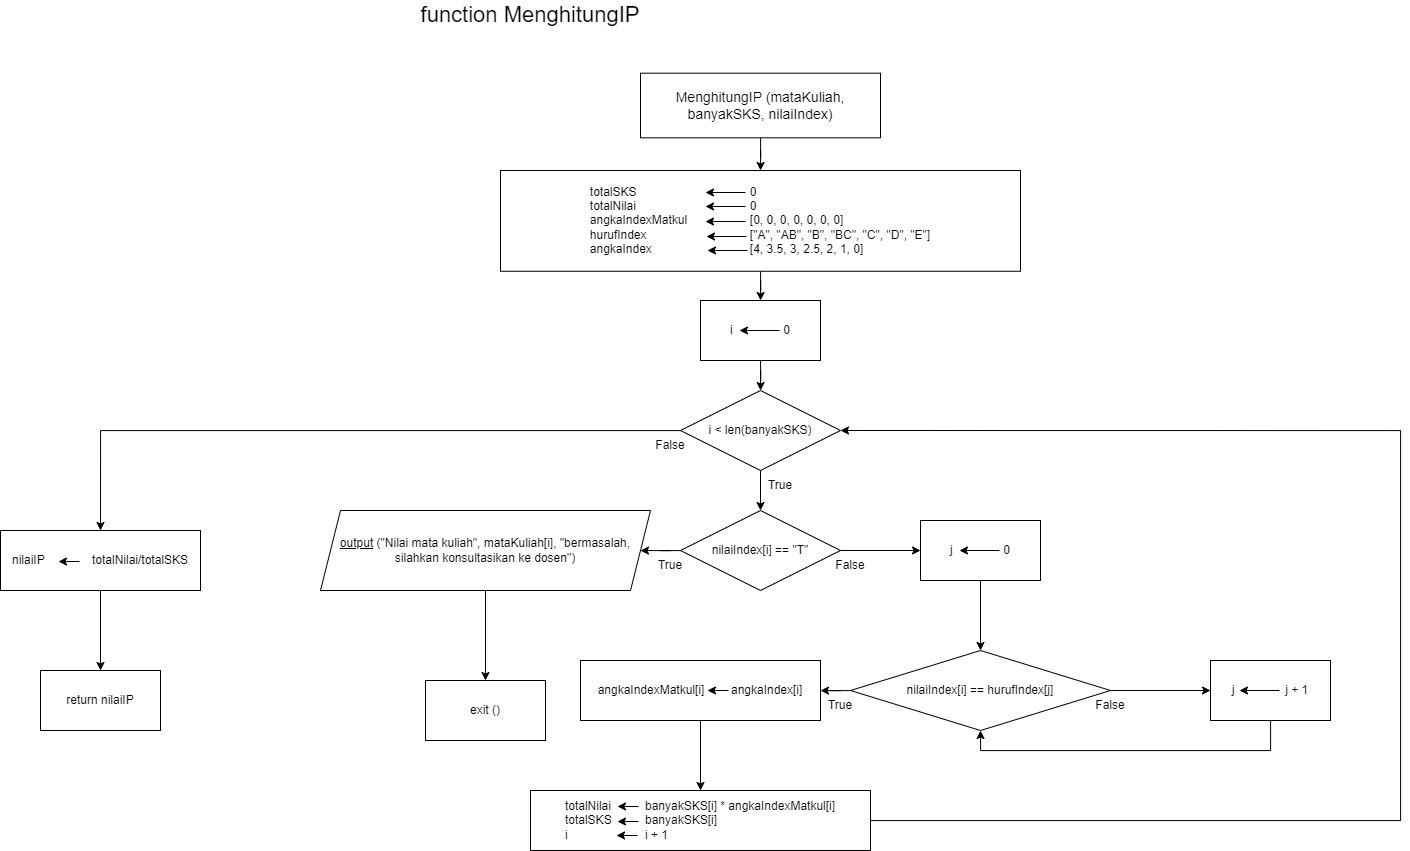

The diagram above was exported from draw.io. Its source (the exported page's mxGraphModel, read from the mxfile embedded in the PNG):
<mxGraphModel dx="1341" dy="991" grid="1" gridSize="10" guides="1" tooltips="1" connect="1" arrows="1" fold="1" page="1" pageScale="1" pageWidth="850" pageHeight="1100" math="0" shadow="0">
  <root>
    <mxCell id="0" />
    <mxCell id="1" parent="0" />
    <mxCell id="CzANS4oDAV7fdE8C8Y7Q-8" value="" style="edgeStyle=orthogonalEdgeStyle;rounded=0;orthogonalLoop=1;jettySize=auto;html=1;" edge="1" parent="1" source="CzANS4oDAV7fdE8C8Y7Q-3" target="CzANS4oDAV7fdE8C8Y7Q-7">
      <mxGeometry relative="1" as="geometry" />
    </mxCell>
    <mxCell id="CzANS4oDAV7fdE8C8Y7Q-3" value="&lt;font style=&quot;font-size: 14px;&quot;&gt;MenghitungIP (mataKuliah, banyakSKS, nilaiIndex)&lt;/font&gt;" style="rounded=0;whiteSpace=wrap;html=1;" vertex="1" parent="1">
      <mxGeometry x="300" y="92.69" width="240" height="64.62" as="geometry" />
    </mxCell>
    <mxCell id="CzANS4oDAV7fdE8C8Y7Q-4" value="&lt;font style=&quot;font-size: 22px;&quot;&gt;function MenghitungIP&lt;/font&gt;" style="text;html=1;strokeColor=none;fillColor=none;align=center;verticalAlign=middle;whiteSpace=wrap;rounded=0;" vertex="1" parent="1">
      <mxGeometry x="40" y="20" width="300" height="30" as="geometry" />
    </mxCell>
    <mxCell id="CzANS4oDAV7fdE8C8Y7Q-15" value="" style="edgeStyle=orthogonalEdgeStyle;rounded=0;orthogonalLoop=1;jettySize=auto;html=1;" edge="1" parent="1" source="CzANS4oDAV7fdE8C8Y7Q-7" target="CzANS4oDAV7fdE8C8Y7Q-14">
      <mxGeometry relative="1" as="geometry" />
    </mxCell>
    <mxCell id="CzANS4oDAV7fdE8C8Y7Q-7" value="&lt;div style=&quot;text-align: justify;&quot;&gt;totalSKS &lt;span style=&quot;white-space: pre;&quot;&gt;&#09;&lt;/span&gt;&lt;span style=&quot;white-space: pre;&quot;&gt;&#09;&lt;/span&gt;&lt;span style=&quot;white-space: pre;&quot;&gt;&#09;&lt;/span&gt;&lt;span style=&quot;white-space: pre;&quot;&gt;&#09;&lt;span style=&quot;white-space: pre;&quot;&gt;&#09;&lt;/span&gt;&lt;/span&gt;0&lt;/div&gt;&lt;div style=&quot;text-align: justify;&quot;&gt;totalNilai&amp;nbsp;&lt;span style=&quot;white-space: pre;&quot;&gt;&#09;&lt;/span&gt;&lt;span style=&quot;white-space: pre;&quot;&gt;&#09;&lt;/span&gt;&lt;span style=&quot;white-space: pre;&quot;&gt;&#09;&lt;/span&gt;&lt;span style=&quot;white-space: pre;&quot;&gt;&#09;&lt;span style=&quot;white-space: pre;&quot;&gt;&#09;&lt;/span&gt;&lt;/span&gt;0&lt;/div&gt;&lt;div style=&quot;text-align: justify;&quot;&gt;angkaIndexMatkul&lt;span style=&quot;white-space: pre;&quot;&gt;&#09;&lt;/span&gt;&lt;span style=&quot;white-space: pre;&quot;&gt;&#09;&lt;span style=&quot;white-space: pre;&quot;&gt;&#09;&lt;/span&gt;&lt;/span&gt;[0, 0, 0, 0, 0, 0, 0]&lt;/div&gt;&lt;div style=&quot;text-align: justify;&quot;&gt;hurufIndex&lt;span style=&quot;white-space: pre;&quot;&gt;&#09;&lt;/span&gt;&lt;span style=&quot;white-space: pre;&quot;&gt;&#09;&lt;/span&gt;&lt;span style=&quot;white-space: pre;&quot;&gt;&#09;&lt;span style=&quot;white-space: pre;&quot;&gt;&#09;&lt;/span&gt;&lt;/span&gt;[&quot;A&quot;, &quot;AB&quot;, &quot;B&quot;, &quot;BC&quot;, &quot;C&quot;, &quot;D&quot;, &quot;E&quot;]&lt;/div&gt;&lt;div style=&quot;text-align: justify;&quot;&gt;angkaIndex&lt;span style=&quot;white-space: pre;&quot;&gt;&#09;&lt;/span&gt;&lt;span style=&quot;white-space: pre;&quot;&gt;&#09;&lt;/span&gt;&lt;span style=&quot;white-space: pre;&quot;&gt;&#09;&lt;span style=&quot;white-space: pre;&quot;&gt;&#09;&lt;/span&gt;&lt;/span&gt;[4, 3.5, 3, 2.5, 2, 1, 0]&lt;/div&gt;" style="whiteSpace=wrap;html=1;rounded=0;" vertex="1" parent="1">
      <mxGeometry x="160" y="190" width="520" height="100.76" as="geometry" />
    </mxCell>
    <mxCell id="CzANS4oDAV7fdE8C8Y7Q-9" value="" style="endArrow=classic;html=1;rounded=0;" edge="1" parent="1">
      <mxGeometry width="50" height="50" relative="1" as="geometry">
        <mxPoint x="405" y="212" as="sourcePoint" />
        <mxPoint x="365" y="212" as="targetPoint" />
      </mxGeometry>
    </mxCell>
    <mxCell id="CzANS4oDAV7fdE8C8Y7Q-10" value="" style="endArrow=classic;html=1;rounded=0;" edge="1" parent="1">
      <mxGeometry width="50" height="50" relative="1" as="geometry">
        <mxPoint x="405" y="226" as="sourcePoint" />
        <mxPoint x="365" y="226" as="targetPoint" />
      </mxGeometry>
    </mxCell>
    <mxCell id="CzANS4oDAV7fdE8C8Y7Q-11" value="" style="endArrow=classic;html=1;rounded=0;" edge="1" parent="1">
      <mxGeometry width="50" height="50" relative="1" as="geometry">
        <mxPoint x="405" y="241" as="sourcePoint" />
        <mxPoint x="365" y="241" as="targetPoint" />
      </mxGeometry>
    </mxCell>
    <mxCell id="CzANS4oDAV7fdE8C8Y7Q-12" value="" style="endArrow=classic;html=1;rounded=0;" edge="1" parent="1">
      <mxGeometry width="50" height="50" relative="1" as="geometry">
        <mxPoint x="406" y="256" as="sourcePoint" />
        <mxPoint x="366" y="256" as="targetPoint" />
      </mxGeometry>
    </mxCell>
    <mxCell id="CzANS4oDAV7fdE8C8Y7Q-13" value="" style="endArrow=classic;html=1;rounded=0;" edge="1" parent="1">
      <mxGeometry width="50" height="50" relative="1" as="geometry">
        <mxPoint x="407" y="270" as="sourcePoint" />
        <mxPoint x="367" y="270" as="targetPoint" />
      </mxGeometry>
    </mxCell>
    <mxCell id="CzANS4oDAV7fdE8C8Y7Q-18" value="" style="edgeStyle=orthogonalEdgeStyle;rounded=0;orthogonalLoop=1;jettySize=auto;html=1;" edge="1" parent="1" source="CzANS4oDAV7fdE8C8Y7Q-14" target="CzANS4oDAV7fdE8C8Y7Q-17">
      <mxGeometry relative="1" as="geometry" />
    </mxCell>
    <mxCell id="CzANS4oDAV7fdE8C8Y7Q-14" value="i&lt;span style=&quot;white-space: pre;&quot;&gt;&#09;&lt;span style=&quot;white-space: pre;&quot;&gt;&#09;&lt;/span&gt;0&lt;/span&gt;" style="whiteSpace=wrap;html=1;rounded=0;" vertex="1" parent="1">
      <mxGeometry x="360" y="320" width="120" height="60" as="geometry" />
    </mxCell>
    <mxCell id="CzANS4oDAV7fdE8C8Y7Q-16" value="" style="endArrow=classic;html=1;rounded=0;" edge="1" parent="1">
      <mxGeometry width="50" height="50" relative="1" as="geometry">
        <mxPoint x="439" y="350" as="sourcePoint" />
        <mxPoint x="399" y="350" as="targetPoint" />
      </mxGeometry>
    </mxCell>
    <mxCell id="CzANS4oDAV7fdE8C8Y7Q-22" value="" style="edgeStyle=orthogonalEdgeStyle;rounded=0;orthogonalLoop=1;jettySize=auto;html=1;" edge="1" parent="1" source="CzANS4oDAV7fdE8C8Y7Q-17" target="CzANS4oDAV7fdE8C8Y7Q-21">
      <mxGeometry relative="1" as="geometry">
        <Array as="points">
          <mxPoint x="420" y="460" />
        </Array>
      </mxGeometry>
    </mxCell>
    <mxCell id="CzANS4oDAV7fdE8C8Y7Q-56" style="edgeStyle=orthogonalEdgeStyle;rounded=0;orthogonalLoop=1;jettySize=auto;html=1;" edge="1" parent="1" source="CzANS4oDAV7fdE8C8Y7Q-17">
      <mxGeometry relative="1" as="geometry">
        <mxPoint x="-240" y="550" as="targetPoint" />
      </mxGeometry>
    </mxCell>
    <mxCell id="CzANS4oDAV7fdE8C8Y7Q-17" value="i &amp;lt; len(banyakSKS)" style="rhombus;whiteSpace=wrap;html=1;rounded=0;" vertex="1" parent="1">
      <mxGeometry x="340" y="410" width="160" height="80" as="geometry" />
    </mxCell>
    <mxCell id="CzANS4oDAV7fdE8C8Y7Q-25" value="" style="edgeStyle=orthogonalEdgeStyle;rounded=0;orthogonalLoop=1;jettySize=auto;html=1;" edge="1" parent="1" source="CzANS4oDAV7fdE8C8Y7Q-21" target="CzANS4oDAV7fdE8C8Y7Q-24">
      <mxGeometry relative="1" as="geometry" />
    </mxCell>
    <mxCell id="CzANS4oDAV7fdE8C8Y7Q-32" value="" style="edgeStyle=orthogonalEdgeStyle;rounded=0;orthogonalLoop=1;jettySize=auto;html=1;" edge="1" parent="1" source="CzANS4oDAV7fdE8C8Y7Q-21">
      <mxGeometry relative="1" as="geometry">
        <mxPoint x="580" y="570" as="targetPoint" />
      </mxGeometry>
    </mxCell>
    <mxCell id="CzANS4oDAV7fdE8C8Y7Q-21" value="nilaiIndex[i] == &quot;T&quot;" style="rhombus;whiteSpace=wrap;html=1;rounded=0;" vertex="1" parent="1">
      <mxGeometry x="340" y="530" width="160" height="80" as="geometry" />
    </mxCell>
    <mxCell id="CzANS4oDAV7fdE8C8Y7Q-30" value="" style="edgeStyle=orthogonalEdgeStyle;rounded=0;orthogonalLoop=1;jettySize=auto;html=1;" edge="1" parent="1" source="CzANS4oDAV7fdE8C8Y7Q-24" target="CzANS4oDAV7fdE8C8Y7Q-29">
      <mxGeometry relative="1" as="geometry" />
    </mxCell>
    <mxCell id="CzANS4oDAV7fdE8C8Y7Q-24" value="&lt;div style=&quot;&quot;&gt;&lt;span style=&quot;background-color: initial;&quot;&gt;&lt;u&gt;output&lt;/u&gt; (&quot;Nilai mata kuliah&quot;, mataKuliah[i], &quot;bermasalah, silahkan konsultasikan ke dosen&quot;)&lt;/span&gt;&lt;/div&gt;" style="shape=parallelogram;perimeter=parallelogramPerimeter;whiteSpace=wrap;html=1;fixedSize=1;rounded=0;align=center;" vertex="1" parent="1">
      <mxGeometry x="-20" y="530" width="330" height="80" as="geometry" />
    </mxCell>
    <mxCell id="CzANS4oDAV7fdE8C8Y7Q-26" value="True" style="text;html=1;strokeColor=none;fillColor=none;align=center;verticalAlign=middle;whiteSpace=wrap;rounded=0;" vertex="1" parent="1">
      <mxGeometry x="300" y="570" width="60" height="30" as="geometry" />
    </mxCell>
    <mxCell id="CzANS4oDAV7fdE8C8Y7Q-27" value="True" style="text;html=1;strokeColor=none;fillColor=none;align=center;verticalAlign=middle;whiteSpace=wrap;rounded=0;" vertex="1" parent="1">
      <mxGeometry x="410" y="490" width="60" height="30" as="geometry" />
    </mxCell>
    <mxCell id="CzANS4oDAV7fdE8C8Y7Q-28" value="False" style="text;html=1;strokeColor=none;fillColor=none;align=center;verticalAlign=middle;whiteSpace=wrap;rounded=0;" vertex="1" parent="1">
      <mxGeometry x="480" y="570" width="60" height="30" as="geometry" />
    </mxCell>
    <mxCell id="CzANS4oDAV7fdE8C8Y7Q-29" value="exit ()" style="whiteSpace=wrap;html=1;rounded=0;" vertex="1" parent="1">
      <mxGeometry x="85" y="700" width="120" height="60" as="geometry" />
    </mxCell>
    <mxCell id="CzANS4oDAV7fdE8C8Y7Q-39" value="" style="edgeStyle=orthogonalEdgeStyle;rounded=0;orthogonalLoop=1;jettySize=auto;html=1;" edge="1" parent="1" source="CzANS4oDAV7fdE8C8Y7Q-34" target="CzANS4oDAV7fdE8C8Y7Q-38">
      <mxGeometry relative="1" as="geometry" />
    </mxCell>
    <mxCell id="CzANS4oDAV7fdE8C8Y7Q-34" value="j&lt;span style=&quot;white-space: pre;&quot;&gt;&#09;&lt;span style=&quot;white-space: pre;&quot;&gt;&#09;&lt;/span&gt;0&lt;/span&gt;" style="whiteSpace=wrap;html=1;rounded=0;" vertex="1" parent="1">
      <mxGeometry x="580" y="540" width="120" height="60" as="geometry" />
    </mxCell>
    <mxCell id="CzANS4oDAV7fdE8C8Y7Q-35" value="" style="endArrow=classic;html=1;rounded=0;" edge="1" parent="1">
      <mxGeometry width="50" height="50" relative="1" as="geometry">
        <mxPoint x="659" y="570" as="sourcePoint" />
        <mxPoint x="619" y="570" as="targetPoint" />
      </mxGeometry>
    </mxCell>
    <mxCell id="CzANS4oDAV7fdE8C8Y7Q-41" value="" style="edgeStyle=orthogonalEdgeStyle;rounded=0;orthogonalLoop=1;jettySize=auto;html=1;" edge="1" parent="1" source="CzANS4oDAV7fdE8C8Y7Q-38" target="CzANS4oDAV7fdE8C8Y7Q-40">
      <mxGeometry relative="1" as="geometry" />
    </mxCell>
    <mxCell id="CzANS4oDAV7fdE8C8Y7Q-50" value="" style="edgeStyle=orthogonalEdgeStyle;rounded=0;orthogonalLoop=1;jettySize=auto;html=1;" edge="1" parent="1" source="CzANS4oDAV7fdE8C8Y7Q-38">
      <mxGeometry relative="1" as="geometry">
        <mxPoint x="870" y="710" as="targetPoint" />
      </mxGeometry>
    </mxCell>
    <mxCell id="CzANS4oDAV7fdE8C8Y7Q-38" value="nilaiIndex[i] == hurufIndex[j]" style="rhombus;whiteSpace=wrap;html=1;rounded=0;" vertex="1" parent="1">
      <mxGeometry x="510" y="670" width="260" height="80" as="geometry" />
    </mxCell>
    <mxCell id="CzANS4oDAV7fdE8C8Y7Q-44" value="" style="edgeStyle=orthogonalEdgeStyle;rounded=0;orthogonalLoop=1;jettySize=auto;html=1;" edge="1" parent="1" source="CzANS4oDAV7fdE8C8Y7Q-40" target="CzANS4oDAV7fdE8C8Y7Q-43">
      <mxGeometry relative="1" as="geometry" />
    </mxCell>
    <mxCell id="CzANS4oDAV7fdE8C8Y7Q-40" value="angkaIndexMatkul[i]&lt;span style=&quot;white-space: pre;&quot;&gt;&#09;&lt;/span&gt;angkaIndex[i]" style="whiteSpace=wrap;html=1;rounded=0;" vertex="1" parent="1">
      <mxGeometry x="240" y="680" width="240" height="60" as="geometry" />
    </mxCell>
    <mxCell id="CzANS4oDAV7fdE8C8Y7Q-42" value="" style="endArrow=classic;html=1;rounded=0;" edge="1" parent="1">
      <mxGeometry width="50" height="50" relative="1" as="geometry">
        <mxPoint x="388" y="710" as="sourcePoint" />
        <mxPoint x="367" y="710" as="targetPoint" />
      </mxGeometry>
    </mxCell>
    <mxCell id="CzANS4oDAV7fdE8C8Y7Q-55" style="edgeStyle=orthogonalEdgeStyle;rounded=0;orthogonalLoop=1;jettySize=auto;html=1;entryX=1;entryY=0.5;entryDx=0;entryDy=0;" edge="1" parent="1" source="CzANS4oDAV7fdE8C8Y7Q-43" target="CzANS4oDAV7fdE8C8Y7Q-17">
      <mxGeometry relative="1" as="geometry">
        <Array as="points">
          <mxPoint x="1060" y="840" />
          <mxPoint x="1060" y="450" />
        </Array>
      </mxGeometry>
    </mxCell>
    <mxCell id="CzANS4oDAV7fdE8C8Y7Q-43" value="&lt;div style=&quot;text-align: justify;&quot;&gt;totalNilai &lt;span style=&quot;white-space: pre;&quot;&gt;&#09;&lt;/span&gt;&lt;span style=&quot;white-space: pre;&quot;&gt;&#09;&lt;/span&gt;banyakSKS[i] * angkaIndexMatkul[i]&lt;/div&gt;&lt;div style=&quot;text-align: justify;&quot;&gt;totalSKS &lt;span style=&quot;white-space: pre;&quot;&gt;&#09;&lt;/span&gt;&lt;span style=&quot;white-space: pre;&quot;&gt;&#09;&lt;/span&gt;banyakSKS[i]&lt;/div&gt;&lt;div style=&quot;text-align: justify;&quot;&gt;i&lt;span style=&quot;white-space: pre;&quot;&gt;&#09;&lt;/span&gt;&lt;span style=&quot;white-space: pre;&quot;&gt;&#09;&lt;/span&gt;&lt;span style=&quot;white-space: pre;&quot;&gt;&#09;&lt;/span&gt;i + 1&lt;/div&gt;" style="whiteSpace=wrap;html=1;rounded=0;" vertex="1" parent="1">
      <mxGeometry x="190" y="810" width="340" height="60" as="geometry" />
    </mxCell>
    <mxCell id="CzANS4oDAV7fdE8C8Y7Q-45" value="" style="endArrow=classic;html=1;rounded=0;" edge="1" parent="1">
      <mxGeometry width="50" height="50" relative="1" as="geometry">
        <mxPoint x="298" y="826" as="sourcePoint" />
        <mxPoint x="277" y="826" as="targetPoint" />
      </mxGeometry>
    </mxCell>
    <mxCell id="CzANS4oDAV7fdE8C8Y7Q-46" value="" style="endArrow=classic;html=1;rounded=0;" edge="1" parent="1">
      <mxGeometry width="50" height="50" relative="1" as="geometry">
        <mxPoint x="297" y="855" as="sourcePoint" />
        <mxPoint x="276" y="855" as="targetPoint" />
      </mxGeometry>
    </mxCell>
    <mxCell id="CzANS4oDAV7fdE8C8Y7Q-47" value="True" style="text;html=1;strokeColor=none;fillColor=none;align=center;verticalAlign=middle;whiteSpace=wrap;rounded=0;" vertex="1" parent="1">
      <mxGeometry x="470" y="710" width="60" height="30" as="geometry" />
    </mxCell>
    <mxCell id="CzANS4oDAV7fdE8C8Y7Q-48" value="False" style="text;html=1;strokeColor=none;fillColor=none;align=center;verticalAlign=middle;whiteSpace=wrap;rounded=0;" vertex="1" parent="1">
      <mxGeometry x="740" y="710" width="60" height="30" as="geometry" />
    </mxCell>
    <mxCell id="CzANS4oDAV7fdE8C8Y7Q-53" style="edgeStyle=orthogonalEdgeStyle;rounded=0;orthogonalLoop=1;jettySize=auto;html=1;entryX=0.5;entryY=1;entryDx=0;entryDy=0;" edge="1" parent="1" source="CzANS4oDAV7fdE8C8Y7Q-51" target="CzANS4oDAV7fdE8C8Y7Q-38">
      <mxGeometry relative="1" as="geometry">
        <Array as="points">
          <mxPoint x="930" y="770" />
          <mxPoint x="640" y="770" />
        </Array>
      </mxGeometry>
    </mxCell>
    <mxCell id="CzANS4oDAV7fdE8C8Y7Q-51" value="j&lt;span style=&quot;white-space: pre;&quot;&gt;&#09;&lt;span style=&quot;white-space: pre;&quot;&gt;&#09;&lt;/span&gt;j&lt;/span&gt;&amp;nbsp;+ 1" style="whiteSpace=wrap;html=1;rounded=0;" vertex="1" parent="1">
      <mxGeometry x="870" y="680" width="120" height="60" as="geometry" />
    </mxCell>
    <mxCell id="CzANS4oDAV7fdE8C8Y7Q-52" value="" style="endArrow=classic;html=1;rounded=0;" edge="1" parent="1">
      <mxGeometry width="50" height="50" relative="1" as="geometry">
        <mxPoint x="939" y="710" as="sourcePoint" />
        <mxPoint x="899" y="710" as="targetPoint" />
      </mxGeometry>
    </mxCell>
    <mxCell id="CzANS4oDAV7fdE8C8Y7Q-54" value="" style="endArrow=classic;html=1;rounded=0;" edge="1" parent="1">
      <mxGeometry width="50" height="50" relative="1" as="geometry">
        <mxPoint x="298" y="841" as="sourcePoint" />
        <mxPoint x="277" y="841" as="targetPoint" />
      </mxGeometry>
    </mxCell>
    <mxCell id="CzANS4oDAV7fdE8C8Y7Q-57" value="False" style="text;html=1;strokeColor=none;fillColor=none;align=center;verticalAlign=middle;whiteSpace=wrap;rounded=0;" vertex="1" parent="1">
      <mxGeometry x="300" y="450" width="60" height="30" as="geometry" />
    </mxCell>
    <mxCell id="CzANS4oDAV7fdE8C8Y7Q-61" value="" style="edgeStyle=orthogonalEdgeStyle;rounded=0;orthogonalLoop=1;jettySize=auto;html=1;" edge="1" parent="1" source="CzANS4oDAV7fdE8C8Y7Q-58" target="CzANS4oDAV7fdE8C8Y7Q-60">
      <mxGeometry relative="1" as="geometry" />
    </mxCell>
    <mxCell id="CzANS4oDAV7fdE8C8Y7Q-58" value="nilaiIP&lt;span style=&quot;white-space: pre;&quot;&gt;&#09;&lt;/span&gt;&lt;span style=&quot;white-space: pre;&quot;&gt;&#09;&lt;/span&gt;totalNilai/totalSKS&lt;div style=&quot;text-align: justify;&quot;&gt;&lt;/div&gt;" style="rounded=0;whiteSpace=wrap;html=1;" vertex="1" parent="1">
      <mxGeometry x="-340" y="550" width="200" height="60" as="geometry" />
    </mxCell>
    <mxCell id="CzANS4oDAV7fdE8C8Y7Q-59" value="" style="endArrow=classic;html=1;rounded=0;" edge="1" parent="1">
      <mxGeometry width="50" height="50" relative="1" as="geometry">
        <mxPoint x="-261" y="581" as="sourcePoint" />
        <mxPoint x="-282" y="581" as="targetPoint" />
      </mxGeometry>
    </mxCell>
    <mxCell id="CzANS4oDAV7fdE8C8Y7Q-60" value="return nilaiIP" style="whiteSpace=wrap;html=1;rounded=0;" vertex="1" parent="1">
      <mxGeometry x="-300" y="690" width="120" height="60" as="geometry" />
    </mxCell>
  </root>
</mxGraphModel>